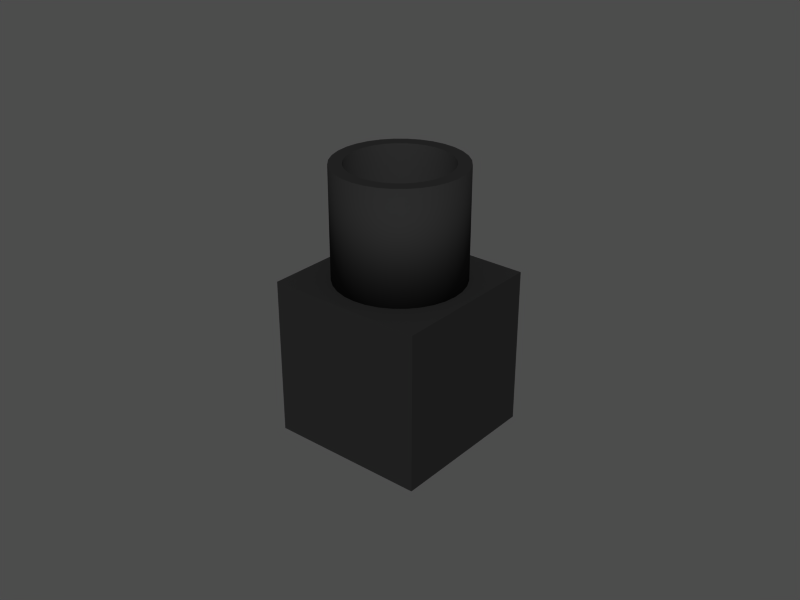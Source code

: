 # Source: camera.blend  (saved by Blender 2.65.0; exported with 4.5.12 LTS)
import bpy
from mathutils import Matrix  # noqa: F401  (used for matrix-valued properties, if any)

bpy.ops.wm.read_factory_settings(use_empty=True)
scene = bpy.context.scene
scene.name = 'Scene'

# ---- collections
col_collection_1 = bpy.data.collections.new('Collection 1'); scene.collection.children.link(col_collection_1)

# ---- materials (node trees are filled in below, after node groups)
mat_cameramat = bpy.data.materials.new('CameraMat')
mat_cameramat.alpha_threshold = 0.0
mat_cameramat.use_transparent_shadow = False
mat_cameramat.diffuse_color = (0.14, 0.14, 0.14, 1.0)
mat_cameramat.specular_color = (0.28, 0.28, 0.28)
mat_cameramat.roughness = 0.5
mat_cameramat.line_color = (0.0, 0.0, 0.0, 1.0)
mat_screenmat = bpy.data.materials.new('ScreenMat')
mat_screenmat.alpha_threshold = 0.0
mat_screenmat.use_transparent_shadow = False
mat_screenmat.preview_render_type = 'CUBE'
mat_screenmat.diffuse_color = (0.1309, 0.5192, 0.9264, 1.0)
mat_screenmat.roughness = 0.5
mat_screenmat.line_color = (0.0, 0.0, 0.0, 1.0)

# ---- material node trees

# ---- meshes
me_cylinder = bpy.data.meshes.new('Cylinder')
me_cylinder.from_pydata([(-0.025, -0.025, -0.08462), (0.025, -0.025, -0.08462), (0.025, -0.025, -0.03462), (-0.025, -0.025, -0.03462), (-0.025, 0.025, -0.08462), (0.025, 0.025, -0.08462), (0.025, 0.025, -0.03462), (-0.025, 0.025, -0.03462), (-0.01414, -0.01414, 0.0003805), (-0.01111, -0.01663, 0.0003805), (-0.007654, -0.01848, 0.0003805), (-0.003902, -0.01962, 0.0003805), (6.173e-09, -0.02, 0.0003805), (0.003902, -0.01962, 0.0003805), (0.007654, -0.01848, 0.0003805), (0.01111, -0.01663, 0.0003805), (0.01414, -0.01414, 0.0003805), (0.01663, -0.01111, 0.0003805), (0.01848, -0.007654, 0.0003804), (0.01962, -0.003902, 0.0003804), (0.02, -4.692e-09, 0.0003804), (0.01962, 0.003902, 0.0003804), (0.01848, 0.007654, 0.0003804), (0.01663, 0.01111, 0.0003804), (0.01414, 0.01414, 0.0003804), (0.01111, 0.01663, 0.0003804), (0.007654, 0.01848, 0.0003804), (0.003902, 0.01962, 0.0003804), (1.396e-08, 0.02, 0.0003804), (-0.003902, 0.01962, 0.0003804), (-0.007654, 0.01848, 0.0003804), (-0.01111, 0.01663, 0.0003804), (-0.01414, 0.01414, 0.0003804), (-0.01663, 0.01111, 0.0003804), (-0.01848, 0.007654, 0.0003804), (-0.01962, 0.003902, 0.0003804), (-0.02, -1.773e-08, 0.0003804), (-0.01962, -0.003902, 0.0003805), (-0.01848, -0.007654, 0.0003805), (-0.01663, -0.01111, 0.0003805), (-0.01414, -0.01414, -0.03462), (-0.01111, -0.01663, -0.03462), (-0.007654, -0.01848, -0.03462), (-0.003902, -0.01962, -0.03462), (4.647e-08, -0.02, -0.03462), (0.003902, -0.01962, -0.03462), (0.007654, -0.01848, -0.03462), (0.01111, -0.01663, -0.03462), (0.01414, -0.01414, -0.03462), (0.01663, -0.01111, -0.03462), (0.01848, -0.007654, -0.03462), (0.01962, -0.003902, -0.03462), (0.02, -5.069e-08, -0.03462), (0.01962, 0.003902, -0.03462), (0.01848, 0.007654, -0.03462), (0.01663, 0.01111, -0.03462), (0.01414, 0.01414, -0.03462), (0.01111, 0.01663, -0.03462), (0.007654, 0.01848, -0.03462), (0.003902, 0.01962, -0.03462), (1.093e-07, 0.02, -0.03462), (-0.003902, 0.01962, -0.03462), (-0.007654, 0.01848, -0.03462), (-0.01111, 0.01663, -0.03462), (-0.01414, 0.01414, -0.03462), (-0.01663, 0.01111, -0.03462), (-0.01848, 0.007654, -0.03462), (-0.01962, 0.003902, -0.03462), (-0.02, 1.391e-07, -0.03462), (-0.01962, -0.003902, -0.03462), (-0.01848, -0.007654, -0.03462), (-0.01663, -0.01111, -0.03462), (1.437e-08, -1.929e-08, -0.03462), (-0.01131, -0.01131, 0.0003805), (-0.0133, -0.008889, 0.0003805), (-0.01478, -0.006123, 0.0003805), (-0.01569, -0.003121, 0.0003805), (-0.016, -1.512e-08, 0.0003804), (-0.01569, 0.003121, 0.0003804), (-0.01478, 0.006123, 0.0003804), (-0.0133, 0.008889, 0.0003804), (-0.01131, 0.01131, 0.0003804), (-0.008889, 0.0133, 0.0003804), (-0.006123, 0.01478, 0.0003804), (-0.003121, 0.01569, 0.0003804), (1.438e-08, 0.016, 0.0003804), (0.003121, 0.01569, 0.0003804), (0.006123, 0.01478, 0.0003804), (0.008889, 0.0133, 0.0003804), (0.01131, 0.01131, 0.0003804), (0.0133, 0.008889, 0.0003804), (0.01478, 0.006123, 0.0003804), (0.01569, 0.003121, 0.0003804), (0.016, -4.693e-09, 0.0003804), (0.01569, -0.003121, 0.0003804), (0.01478, -0.006123, 0.0003804), (0.0133, -0.008889, 0.0003805), (0.01131, -0.01131, 0.0003805), (0.008889, -0.0133, 0.0003805), (0.006123, -0.01478, 0.0003805), (0.003121, -0.01569, 0.0003805), (8.145e-09, -0.016, 0.0003805), (-0.003121, -0.01569, 0.0003805), (-0.006123, -0.01478, 0.0003805), (-0.008889, -0.0133, 0.0003805), (-0.01131, -0.01131, -0.03212), (-0.008889, -0.0133, -0.03212), (-0.006123, -0.01478, -0.03212), (-0.003121, -0.01569, -0.03212), (2.327e-09, -0.016, -0.03212), (0.003121, -0.01569, -0.03212), (0.006123, -0.01478, -0.03212), (0.008889, -0.0133, -0.03212), (0.01131, -0.01131, -0.03212), (0.0133, -0.008889, -0.03212), (0.01478, -0.006123, -0.03212), (0.01569, -0.003121, -0.03212), (0.016, -2.416e-08, -0.03212), (0.01569, 0.003121, -0.03212), (0.01478, 0.006123, -0.03212), (0.0133, 0.008889, -0.03212), (0.01131, 0.01131, -0.03212), (0.008889, 0.0133, -0.03212), (0.006123, 0.01478, -0.03212), (0.003121, 0.01569, -0.03212), (8.557e-09, 0.016, -0.03212), (-0.003121, 0.01569, -0.03212), (-0.006123, 0.01478, -0.03212), (-0.008889, 0.0133, -0.03212), (-0.01131, 0.01131, -0.03212), (-0.0133, 0.008889, -0.03212), (-0.01478, 0.006123, -0.03212), (-0.01569, 0.003121, -0.03212), (-0.016, -3.459e-08, -0.03212), (-0.01569, -0.003121, -0.03212), (-0.01478, -0.006123, -0.03212), (-0.0133, -0.008889, -0.03212), (1.377e-08, -1.914e-08, -0.03212)], [], [(0, 1, 2, 3), (4, 7, 6, 5), (0, 4, 5, 1), (1, 5, 6, 2), (2, 6, 7, 3), (4, 0, 3, 7), (72, 41, 40), (72, 42, 41), (72, 43, 42), (72, 44, 43), (72, 45, 44), (72, 46, 45), (72, 47, 46), (72, 48, 47), (72, 49, 48), (72, 50, 49), (72, 51, 50), (72, 52, 51), (72, 53, 52), (72, 54, 53), (72, 55, 54), (72, 56, 55), (72, 57, 56), (72, 58, 57), (72, 59, 58), (72, 60, 59), (72, 61, 60), (72, 62, 61), (72, 63, 62), (72, 64, 63), (72, 65, 64), (72, 66, 65), (72, 67, 66), (72, 68, 67), (72, 69, 68), (72, 70, 69), (72, 71, 70), (72, 40, 71), (8, 40, 41, 9), (9, 41, 42, 10), (10, 42, 43, 11), (11, 43, 44, 12), (12, 44, 45, 13), (13, 45, 46, 14), (14, 46, 47, 15), (15, 47, 48, 16), (16, 48, 49, 17), (17, 49, 50, 18), (18, 50, 51, 19), (19, 51, 52, 20), (20, 52, 53, 21), (21, 53, 54, 22), (22, 54, 55, 23), (23, 55, 56, 24), (24, 56, 57, 25), (25, 57, 58, 26), (26, 58, 59, 27), (27, 59, 60, 28), (28, 60, 61, 29), (29, 61, 62, 30), (30, 62, 63, 31), (31, 63, 64, 32), (32, 64, 65, 33), (33, 65, 66, 34), (34, 66, 67, 35), (35, 67, 68, 36), (36, 68, 69, 37), (37, 69, 70, 38), (38, 70, 71, 39), (40, 8, 39, 71), (39, 8, 73, 74), (38, 39, 74, 75), (37, 38, 75, 76), (36, 37, 76, 77), (35, 36, 77, 78), (34, 35, 78, 79), (33, 34, 79, 80), (32, 33, 80, 81), (31, 32, 81, 82), (30, 31, 82, 83), (29, 30, 83, 84), (28, 29, 84, 85), (27, 28, 85, 86), (26, 27, 86, 87), (25, 26, 87, 88), (24, 25, 88, 89), (23, 24, 89, 90), (22, 23, 90, 91), (21, 22, 91, 92), (20, 21, 92, 93), (19, 20, 93, 94), (18, 19, 94, 95), (17, 18, 95, 96), (16, 17, 96, 97), (15, 16, 97, 98), (14, 15, 98, 99), (13, 14, 99, 100), (12, 13, 100, 101), (11, 12, 101, 102), (10, 11, 102, 103), (9, 10, 103, 104), (8, 9, 104, 73), (73, 104, 106, 105), (104, 103, 107, 106), (103, 102, 108, 107), (102, 101, 109, 108), (101, 100, 110, 109), (100, 99, 111, 110), (99, 98, 112, 111), (98, 97, 113, 112), (97, 96, 114, 113), (96, 95, 115, 114), (95, 94, 116, 115), (94, 93, 117, 116), (93, 92, 118, 117), (92, 91, 119, 118), (91, 90, 120, 119), (90, 89, 121, 120), (89, 88, 122, 121), (88, 87, 123, 122), (87, 86, 124, 123), (86, 85, 125, 124), (85, 84, 126, 125), (84, 83, 127, 126), (83, 82, 128, 127), (82, 81, 129, 128), (81, 80, 130, 129), (80, 79, 131, 130), (79, 78, 132, 131), (78, 77, 133, 132), (77, 76, 134, 133), (76, 75, 135, 134), (75, 74, 136, 135), (74, 73, 105, 136), (137, 105, 106), (137, 106, 107), (137, 107, 108), (137, 108, 109), (137, 109, 110), (137, 110, 111), (137, 111, 112), (137, 112, 113), (137, 113, 114), (137, 114, 115), (137, 115, 116), (137, 116, 117), (137, 117, 118), (137, 118, 119), (137, 119, 120), (137, 120, 121), (137, 121, 122), (137, 122, 123), (137, 123, 124), (137, 124, 125), (137, 125, 126), (137, 126, 127), (137, 127, 128), (137, 128, 129), (137, 129, 130), (137, 130, 131), (137, 131, 132), (137, 132, 133), (137, 133, 134), (137, 134, 135), (137, 135, 136), (136, 105, 137)])
me_cylinder.polygons.foreach_set('use_smooth', [0, 0, 0, 0, 0, 0, 0, 0, 0, 0, 0, 0, 0, 0, 0, 0, 0, 0, 0, 0, 0, 0, 0, 0, 0, 0, 0, 0, 0, 0, 0, 0, 0, 0, 0, 0, 0, 0, 1, 1, 1, 1, 1, 1, 1, 1, 1, 1, 1, 1, 1, 1, 1, 1, 1, 1, 1, 1, 1, 1, 1, 1, 1, 1, 1, 1, 1, 1, 1, 1, 0, 0, 0, 0, 0, 0, 0, 0, 0, 0, 0, 0, 0, 0, 0, 0, 0, 0, 0, 0, 0, 0, 0, 0, 0, 0, 0, 0, 0, 0, 0, 0, 1, 1, 1, 1, 1, 1, 1, 1, 1, 1, 1, 1, 1, 1, 1, 1, 1, 1, 1, 1, 1, 1, 1, 1, 1, 1, 1, 1, 1, 1, 1, 1, 0, 0, 0, 0, 0, 0, 0, 0, 0, 0, 0, 0, 0, 0, 0, 0, 0, 0, 0, 0, 0, 0, 0, 0, 0, 0, 0, 0, 0, 0, 0, 0])
me_cylinder.polygons.foreach_set('material_index', [0, 0, 1, 0, 0, 0, 0, 0, 0, 0, 0, 0, 0, 0, 0, 0, 0, 0, 0, 0, 0, 0, 0, 0, 0, 0, 0, 0, 0, 0, 0, 0, 0, 0, 0, 0, 0, 0, 0, 0, 0, 0, 0, 0, 0, 0, 0, 0, 0, 0, 0, 0, 0, 0, 0, 0, 0, 0, 0, 0, 0, 0, 0, 0, 0, 0, 0, 0, 0, 0, 0, 0, 0, 0, 0, 0, 0, 0, 0, 0, 0, 0, 0, 0, 0, 0, 0, 0, 0, 0, 0, 0, 0, 0, 0, 0, 0, 0, 0, 0, 0, 0, 0, 0, 0, 0, 0, 0, 0, 0, 0, 0, 0, 0, 0, 0, 0, 0, 0, 0, 0, 0, 0, 0, 0, 0, 0, 0, 0, 0, 0, 0, 0, 0, 0, 0, 0, 0, 0, 0, 0, 0, 0, 0, 0, 0, 0, 0, 0, 0, 0, 0, 0, 0, 0, 0, 0, 0, 0, 0, 0, 0, 0, 0, 0, 0])
_uv = me_cylinder.uv_layers.new(name='UVTex')
_uv.uv.foreach_set('vector', [0.0, 0.0, 1.0, 0.0, 1.0, 1.0, 0.0, 1.0, 0.0, 0.0, 1.0, 0.0, 1.0, 1.0, 0.0, 1.0, 1.0, 0.000345, 0.9997, 1.0, 0.0, 0.9997, 0.0003455, 0.0, 0.0, 0.0, 1.0, 0.0, 1.0, 1.0, 0.0, 1.0, 0.0, 0.0, 1.0, 0.0, 1.0, 1.0, 0.0, 1.0, 0.0, 0.0, 1.0, 0.0, 1.0, 1.0, 0.0, 1.0, 0.0, 0.0, 1.0, 0.0, 1.0, 1.0, 0.0, 0.0, 1.0, 0.0, 1.0, 1.0, 0.0, 0.0, 1.0, 0.0, 1.0, 1.0, 0.0, 0.0, 1.0, 0.0, 1.0, 1.0, 0.0, 0.0, 1.0, 0.0, 1.0, 1.0, 0.0, 0.0, 1.0, 0.0, 1.0, 1.0, 0.0, 0.0, 1.0, 0.0, 1.0, 1.0, 0.0, 0.0, 1.0, 0.0, 1.0, 1.0, 0.0, 0.0, 1.0, 0.0, 1.0, 1.0, 0.0, 0.0, 1.0, 0.0, 1.0, 1.0, 0.0, 0.0, 1.0, 0.0, 1.0, 1.0, 0.0, 0.0, 1.0, 0.0, 1.0, 1.0, 0.0, 0.0, 1.0, 0.0, 1.0, 1.0, 0.0, 0.0, 1.0, 0.0, 1.0, 1.0, 0.0, 0.0, 1.0, 0.0, 1.0, 1.0, 0.0, 0.0, 1.0, 0.0, 1.0, 1.0, 0.0, 0.0, 1.0, 0.0, 1.0, 1.0, 0.0, 0.0, 1.0, 0.0, 1.0, 1.0, 0.0, 0.0, 1.0, 0.0, 1.0, 1.0, 0.0, 0.0, 1.0, 0.0, 1.0, 1.0, 0.0, 0.0, 1.0, 0.0, 1.0, 1.0, 0.0, 0.0, 1.0, 0.0, 1.0, 1.0, 0.0, 0.0, 1.0, 0.0, 1.0, 1.0, 0.0, 0.0, 1.0, 0.0, 1.0, 1.0, 0.0, 0.0, 1.0, 0.0, 1.0, 1.0, 0.0, 0.0, 1.0, 0.0, 1.0, 1.0, 0.0, 0.0, 1.0, 0.0, 1.0, 1.0, 0.0, 0.0, 1.0, 0.0, 1.0, 1.0, 0.0, 0.0, 1.0, 0.0, 1.0, 1.0, 0.0, 0.0, 1.0, 0.0, 1.0, 1.0, 0.0, 0.0, 1.0, 0.0, 1.0, 1.0, 0.0, 0.0, 1.0, 0.0, 1.0, 1.0, 0.0, 0.0, 1.0, 0.0, 1.0, 1.0, 0.0, 1.0, 0.0, 0.0, 1.0, 0.0, 1.0, 1.0, 0.0, 1.0, 0.0, 0.0, 1.0, 0.0, 1.0, 1.0, 0.0, 1.0, 0.0, 0.0, 1.0, 0.0, 1.0, 1.0, 0.0, 1.0, 0.0, 0.0, 1.0, 0.0, 1.0, 1.0, 0.0, 1.0, 0.0, 0.0, 1.0, 0.0, 1.0, 1.0, 0.0, 1.0, 0.0, 0.0, 1.0, 0.0, 1.0, 1.0, 0.0, 1.0, 0.0, 0.0, 1.0, 0.0, 1.0, 1.0, 0.0, 1.0, 0.0, 0.0, 1.0, 0.0, 1.0, 1.0, 0.0, 1.0, 0.0, 0.0, 1.0, 0.0, 1.0, 1.0, 0.0, 1.0, 0.0, 0.0, 1.0, 0.0, 1.0, 1.0, 0.0, 1.0, 0.0, 0.0, 1.0, 0.0, 1.0, 1.0, 0.0, 1.0, 0.0, 0.0, 1.0, 0.0, 1.0, 1.0, 0.0, 1.0, 0.0, 0.0, 1.0, 0.0, 1.0, 1.0, 0.0, 1.0, 0.0, 0.0, 1.0, 0.0, 1.0, 1.0, 0.0, 1.0, 0.0, 0.0, 1.0, 0.0, 1.0, 1.0, 0.0, 1.0, 0.0, 0.0, 1.0, 0.0, 1.0, 1.0, 0.0, 1.0, 0.0, 0.0, 1.0, 0.0, 1.0, 1.0, 0.0, 1.0, 0.0, 0.0, 1.0, 0.0, 1.0, 1.0, 0.0, 1.0, 0.0, 0.0, 1.0, 0.0, 1.0, 1.0, 0.0, 1.0, 0.0, 0.0, 1.0, 0.0, 1.0, 1.0, 0.0, 1.0, 0.0, 0.0, 1.0, 0.0, 1.0, 1.0, 0.0, 1.0, 0.0, 0.0, 1.0, 0.0, 1.0, 1.0, 0.0, 1.0, 0.0, 0.0, 1.0, 0.0, 1.0, 1.0, 0.0, 1.0, 0.0, 0.0, 1.0, 0.0, 1.0, 1.0, 0.0, 1.0, 0.0, 0.0, 1.0, 0.0, 1.0, 1.0, 0.0, 1.0, 0.0, 0.0, 1.0, 0.0, 1.0, 1.0, 0.0, 1.0, 0.0, 0.0, 1.0, 0.0, 1.0, 1.0, 0.0, 1.0, 0.0, 0.0, 1.0, 0.0, 1.0, 1.0, 0.0, 1.0, 0.0, 0.0, 1.0, 0.0, 1.0, 1.0, 0.0, 1.0, 0.0, 0.0, 1.0, 0.0, 1.0, 1.0, 0.0, 1.0, 0.0, 0.0, 1.0, 0.0, 1.0, 1.0, 0.0, 1.0, 0.0, 0.0, 1.0, 0.0, 1.0, 1.0, 0.0, 1.0, 0.0, 0.0, 1.0, 0.0, 1.0, 1.0, 0.0, 1.0, 0.0, 0.0, 1.0, 0.0, 1.0, 1.0, 0.0, 1.0, 0.0, 0.0, 1.0, 0.0, 1.0, 1.0, 0.0, 1.0, 0.0, 0.0, 1.0, 0.0, 1.0, 1.0, 0.0, 1.0, 0.0, 0.0, 1.0, 0.0, 1.0, 1.0, 0.0, 1.0, 0.0, 0.0, 1.0, 0.0, 1.0, 1.0, 0.0, 1.0, 0.0, 0.0, 1.0, 0.0, 1.0, 1.0, 0.0, 1.0, 0.0, 0.0, 1.0, 0.0, 1.0, 1.0, 0.0, 1.0, 0.0, 0.0, 1.0, 0.0, 1.0, 1.0, 0.0, 1.0, 0.0, 0.0, 1.0, 0.0, 1.0, 1.0, 0.0, 1.0, 0.0, 0.0, 1.0, 0.0, 1.0, 1.0, 0.0, 1.0, 0.0, 0.0, 1.0, 0.0, 1.0, 1.0, 0.0, 1.0, 0.0, 0.0, 1.0, 0.0, 1.0, 1.0, 0.0, 1.0, 0.0, 0.0, 1.0, 0.0, 1.0, 1.0, 0.0, 1.0, 0.0, 0.0, 1.0, 0.0, 1.0, 1.0, 0.0, 1.0, 0.0, 0.0, 1.0, 0.0, 1.0, 1.0, 0.0, 1.0, 0.0, 0.0, 1.0, 0.0, 1.0, 1.0, 0.0, 1.0, 0.0, 0.0, 1.0, 0.0, 1.0, 1.0, 0.0, 1.0, 0.0, 0.0, 1.0, 0.0, 1.0, 1.0, 0.0, 1.0, 0.0, 0.0, 1.0, 0.0, 1.0, 1.0, 0.0, 1.0, 0.0, 0.0, 1.0, 0.0, 1.0, 1.0, 0.0, 1.0, 0.0, 0.0, 1.0, 0.0, 1.0, 1.0, 0.0, 1.0, 0.0, 0.0, 1.0, 0.0, 1.0, 1.0, 0.0, 1.0, 0.0, 0.0, 1.0, 0.0, 1.0, 1.0, 0.0, 1.0, 0.0, 0.0, 1.0, 0.0, 1.0, 1.0, 0.0, 1.0, 0.0, 0.0, 1.0, 0.0, 1.0, 1.0, 0.0, 1.0, 0.0, 0.0, 1.0, 0.0, 1.0, 1.0, 0.0, 1.0, 0.0, 0.0, 1.0, 0.0, 1.0, 1.0, 0.0, 1.0, 0.0, 0.0, 1.0, 0.0, 1.0, 1.0, 0.0, 1.0, 0.0, 0.0, 1.0, 0.0, 1.0, 1.0, 0.0, 1.0, 0.0, 0.0, 1.0, 0.0, 1.0, 1.0, 0.0, 1.0, 0.0, 0.0, 1.0, 0.0, 1.0, 1.0, 0.0, 1.0, 0.0, 0.0, 1.0, 0.0, 1.0, 1.0, 0.0, 1.0, 0.0, 0.0, 1.0, 0.0, 1.0, 1.0, 0.0, 1.0, 0.0, 0.0, 1.0, 0.0, 1.0, 1.0, 0.0, 1.0, 0.0, 0.0, 1.0, 0.0, 1.0, 1.0, 0.0, 1.0, 0.0, 0.0, 1.0, 0.0, 1.0, 1.0, 0.0, 1.0, 0.0, 0.0, 1.0, 0.0, 1.0, 1.0, 0.0, 1.0, 0.0, 0.0, 1.0, 0.0, 1.0, 1.0, 0.0, 1.0, 0.0, 0.0, 1.0, 0.0, 1.0, 1.0, 0.0, 1.0, 0.0, 0.0, 1.0, 0.0, 1.0, 1.0, 0.0, 1.0, 0.0, 0.0, 1.0, 0.0, 1.0, 1.0, 0.0, 1.0, 0.0, 0.0, 1.0, 0.0, 1.0, 1.0, 0.0, 1.0, 0.0, 0.0, 1.0, 0.0, 1.0, 1.0, 0.0, 1.0, 0.0, 0.0, 1.0, 0.0, 1.0, 1.0, 0.0, 1.0, 0.0, 0.0, 1.0, 0.0, 1.0, 1.0, 0.0, 1.0, 0.0, 0.0, 1.0, 0.0, 1.0, 1.0, 0.0, 1.0, 0.0, 0.0, 1.0, 0.0, 1.0, 1.0, 0.0, 1.0, 0.0, 0.0, 1.0, 0.0, 1.0, 1.0, 0.0, 1.0, 0.0, 0.0, 1.0, 0.0, 1.0, 1.0, 0.0, 1.0, 0.0, 0.0, 1.0, 0.0, 1.0, 1.0, 0.0, 1.0, 0.0, 0.0, 1.0, 0.0, 1.0, 1.0, 0.0, 1.0, 0.0, 0.0, 1.0, 0.0, 1.0, 1.0, 0.0, 1.0, 0.0, 0.0, 1.0, 0.0, 1.0, 1.0, 0.0, 1.0, 0.0, 0.0, 1.0, 0.0, 1.0, 1.0, 0.0, 1.0, 0.0, 0.0, 1.0, 0.0, 1.0, 1.0, 0.0, 1.0, 0.0, 0.0, 1.0, 0.0, 1.0, 1.0, 0.0, 1.0, 0.0, 0.0, 1.0, 0.0, 1.0, 1.0, 0.0, 1.0, 0.0, 0.0, 1.0, 0.0, 1.0, 1.0, 0.0, 1.0, 0.0, 0.0, 1.0, 0.0, 1.0, 1.0, 0.0, 1.0, 0.0, 0.0, 1.0, 0.0, 1.0, 1.0, 0.0, 1.0, 0.0, 0.0, 1.0, 0.0, 1.0, 1.0, 0.0, 1.0, 0.0, 0.0, 1.0, 0.0, 1.0, 1.0, 0.0, 1.0, 0.0, 0.0, 1.0, 0.0, 1.0, 1.0, 0.0, 0.0, 1.0, 0.0, 1.0, 1.0, 0.0, 0.0, 1.0, 0.0, 1.0, 1.0, 0.0, 0.0, 1.0, 0.0, 1.0, 1.0, 0.0, 0.0, 1.0, 0.0, 1.0, 1.0, 0.0, 0.0, 1.0, 0.0, 1.0, 1.0, 0.0, 0.0, 1.0, 0.0, 1.0, 1.0, 0.0, 0.0, 1.0, 0.0, 1.0, 1.0, 0.0, 0.0, 1.0, 0.0, 1.0, 1.0, 0.0, 0.0, 1.0, 0.0, 1.0, 1.0, 0.0, 0.0, 1.0, 0.0, 1.0, 1.0, 0.0, 0.0, 1.0, 0.0, 1.0, 1.0, 0.0, 0.0, 1.0, 0.0, 1.0, 1.0, 0.0, 0.0, 1.0, 0.0, 1.0, 1.0, 0.0, 0.0, 1.0, 0.0, 1.0, 1.0, 0.0, 0.0, 1.0, 0.0, 1.0, 1.0, 0.0, 0.0, 1.0, 0.0, 1.0, 1.0, 0.0, 0.0, 1.0, 0.0, 1.0, 1.0, 0.0, 0.0, 1.0, 0.0, 1.0, 1.0, 0.0, 0.0, 1.0, 0.0, 1.0, 1.0, 0.0, 0.0, 1.0, 0.0, 1.0, 1.0, 0.0, 0.0, 1.0, 0.0, 1.0, 1.0, 0.0, 0.0, 1.0, 0.0, 1.0, 1.0, 0.0, 0.0, 1.0, 0.0, 1.0, 1.0, 0.0, 0.0, 1.0, 0.0, 1.0, 1.0, 0.0, 0.0, 1.0, 0.0, 1.0, 1.0, 0.0, 0.0, 1.0, 0.0, 1.0, 1.0, 0.0, 0.0, 1.0, 0.0, 1.0, 1.0, 0.0, 0.0, 1.0, 0.0, 1.0, 1.0, 0.0, 0.0, 1.0, 0.0, 1.0, 1.0, 0.0, 0.0, 1.0, 0.0, 1.0, 1.0, 0.0, 0.0, 1.0, 0.0, 1.0, 1.0])
me_cylinder.materials.append(mat_cameramat)
me_cylinder.materials.append(mat_screenmat)
me_cylinder.use_remesh_preserve_volume = False
me_cylinder.use_remesh_preserve_attributes = False
me_cylinder.use_mirror_vertex_groups = False
me_cylinder.update()

# ---- objects
ob_cameramesh = bpy.data.objects.new('CameraMesh', me_cylinder)

# ---- transforms, parenting, visibility, modifiers, constraints
ob_cameramesh.location = (0.0, 0.0, 0.0)
ob_cameramesh.lock_rotations_4d = False
ob_cameramesh.empty_display_type = 'ARROWS'
ob_cameramesh.lineart.crease_threshold = 0.0

# ---- collection membership
col_collection_1.objects.link(ob_cameramesh)

# ---- scene / render settings (as saved in the file)
scene.frame_start = 1; scene.frame_end = 250; scene.frame_set(11)
scene.render.engine = 'BLENDER_EEVEE_NEXT'
scene.render.image_settings.color_mode = 'RGB'
scene.render.image_settings.compression = 90
scene.render.resolution_x = 800
scene.render.resolution_y = 600
scene.render.pixel_aspect_x = 100.0
scene.render.pixel_aspect_y = 100.0
scene.render.fps = 25
scene.render.dither_intensity = 0.0
scene.render.use_compositing = False
scene.render.use_sequencer = False
scene.render.bake_margin = 2
scene.render.bake_bias = 0.0
scene.render.use_stamp_time = False
scene.render.use_stamp_date = False
scene.render.use_stamp_frame = False
scene.render.use_stamp_camera = False
scene.render.use_stamp_scene = False
scene.render.use_stamp_filename = False
scene.render.use_stamp_render_time = False
scene.render.stamp_font_size = 0
scene.cycles.use_denoising = False
scene.cycles.samples = 10
scene.cycles.sampling_pattern = 'TABULATED_SOBOL'
scene.cycles.light_sampling_threshold = 0.0
scene.cycles.use_adaptive_sampling = False
scene.cycles.use_light_tree = False
scene.cycles.blur_glossy = 0.0
scene.cycles.volume_bounces = 1
scene.cycles.pixel_filter_type = 'GAUSSIAN'
scene.cycles.sample_clamp_indirect = 0.0
scene.view_settings.view_transform = 'Raw'
bpy.context.view_layer.update()

# ---- added for rendering (the .blend has no active camera and no usable light): camera, sun + grey world if the file has none
cam_auto = bpy.data.cameras.new('AutoCamera')
cam_auto.lens = 50.0
cam_auto.sensor_width = 36.0
cam_auto.clip_end = 1000.0
ob_auto_camera = bpy.data.objects.new('AutoCamera', cam_auto)
scene.collection.objects.link(ob_auto_camera)
ob_auto_camera.location = (0.185045, -0.222054, 0.105916)
ob_auto_camera.rotation_euler = (1.09748, -7.21219e-08, 0.694738)
scene.camera = ob_auto_camera
light_auto_sun = bpy.data.lights.new('AutoSun', 'SUN')
light_auto_sun.energy = 3.0
light_auto_sun.angle = 0.0523599
ob_auto_sun = bpy.data.objects.new('AutoSun', light_auto_sun)
scene.collection.objects.link(ob_auto_sun)
ob_auto_sun.rotation_euler = (0.872665, 0.174533, 0.523599)
if scene.world is None:
    world_auto = bpy.data.worlds.new('AutoWorld')
    world_auto.color = (0.3, 0.3, 0.3)
    scene.world = world_auto
bpy.context.view_layer.update()
